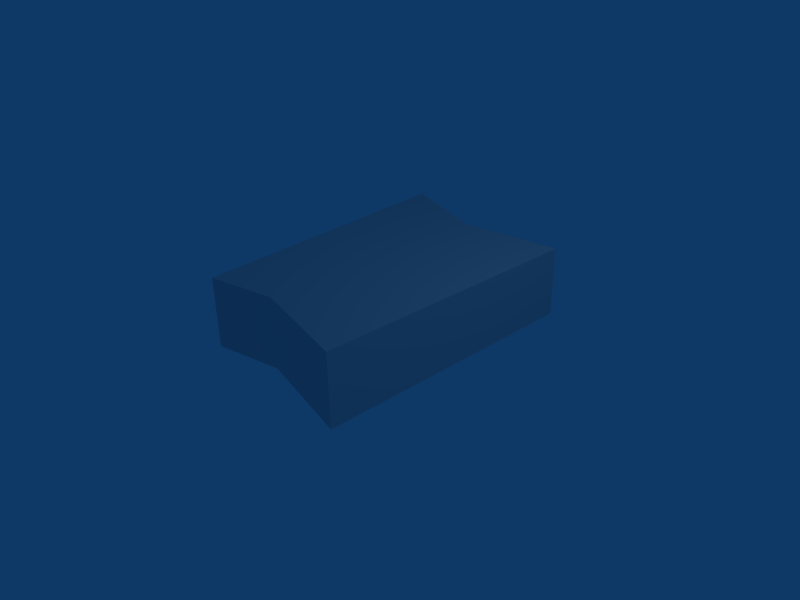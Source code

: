 # Source: bloco2.blend  (saved by Blender 2.47.0; exported with 4.5.12 LTS)
import bpy
from mathutils import Matrix  # noqa: F401  (used for matrix-valued properties, if any)

bpy.ops.wm.read_factory_settings(use_empty=True)
scene = bpy.context.scene
scene.name = 'Scene'

# ---- collections
col_collection_1 = bpy.data.collections.new('Collection 1'); scene.collection.children.link(col_collection_1)

# ---- materials (node trees are filled in below, after node groups)
mat_material = bpy.data.materials.new('Material')
mat_material.alpha_threshold = 0.0
mat_material.roughness = 0.5
mat_material.line_color = (0.0, 0.0, 0.0, 1.0)

# ---- material node trees

# ---- world
world_world = bpy.data.worlds.new('World'); scene.world = world_world
world_world.color = (0.05656, 0.2208, 0.4)
world_world.use_sun_shadow = False
world_world.sun_shadow_jitter_overblur = 0.0
world_world.cycles.sampling_method = 'MANUAL'
world_world.cycles.sample_map_resolution = 256

# ---- cameras
cam_camera = bpy.data.cameras.new('Camera')
cam_camera.passepartout_alpha = 0.2
cam_camera.clip_end = 100.0
cam_camera.lens = 35.0
cam_camera.ortho_scale = 7.314
cam_camera.show_passepartout = False
cam_camera.show_safe_areas = True
cam_camera.dof.focus_distance = 0.0
cam_camera.dof.aperture_fstop = 128.0

# ---- lights
light_spot = bpy.data.lights.new('Spot', 'POINT')
light_spot.transmission_factor = 0.0
light_spot.cutoff_distance = 30.0
light_spot.energy = 100.0
light_spot.shadow_buffer_clip_start = 1.001
light_spot.shadow_soft_size = 1.0
light_spot.shadow_maximum_resolution = 0.006
light_spot.use_absolute_resolution = True
light_spot.cycles.use_multiple_importance_sampling = False

# ---- meshes
me_cube = bpy.data.meshes.new('Cube')
me_cube.from_pydata([(1.0, 1.0, 0.02744), (1.0, -1.0, 0.02744), (-0.6848, -0.9381, 0.02744), (-1.0, 1.208, 0.02744), (1.0, 1.0, 2.027), (1.0, -1.0, 2.027), (-0.6848, -0.9381, 2.027), (-1.0, 1.178, 2.027), (-0.01, 0.9196, 0.02744), (-0.01, -0.8346, 0.02744), (-0.01, 0.9196, 2.027), (-0.01, -0.8346, 2.027)], [], [(0, 4, 5, 1), (2, 6, 7, 3), (8, 0, 1, 9), (9, 2, 3, 8), (4, 10, 11, 5), (10, 7, 6, 11), (5, 11, 9, 1), (11, 6, 2, 9), (0, 8, 10, 4), (8, 3, 7, 10)])
_uv = me_cube.uv_layers.new(name='UVTex')
_uv.uv.foreach_set('vector', [0.3714, 0.1174, 0.1174, 0.1174, 0.1174, 0.3714, 0.3714, 0.3714, 0.627, 0.373, 0.373, 0.373, 0.373, 0.627, 0.627, 0.627, 0.3714, 0.373, 0.1174, 0.373, 0.1174, 0.627, 0.3714, 0.627, 0.627, 0.1174, 0.373, 0.1174, 0.373, 0.3714, 0.627, 0.3714, 0.6333, 0.1162, 0.6333, 0.3702, 0.8874, 0.3702, 0.8874, 0.1162, 0.6333, 0.3717, 0.6333, 0.6258, 0.8874, 0.6258, 0.8874, 0.3717, 0.9121, 0.9694, 0.4883, 0.9694, 0.4883, 0.6856, 0.9121, 0.6856, 0.4883, 0.9694, 0.2051, 0.9694, 0.2051, 0.6856, 0.4883, 0.6856, 0.9121, 0.6856, 0.4883, 0.6856, 0.4883, 0.9694, 0.9121, 0.9694, 0.4883, 0.6856, 0.07286, 0.6856, 0.07286, 0.9694, 0.4883, 0.9694])
me_cube.materials.append(mat_material)
me_cube.use_remesh_preserve_volume = False
me_cube.use_remesh_preserve_attributes = False
me_cube.use_mirror_vertex_groups = False
me_cube.update()
arm_armature = bpy.data.armatures.new('Armature')  # bones are not reproduced

# ---- objects
ob_armature = bpy.data.objects.new('Armature', arm_armature)
ob_cube = bpy.data.objects.new('Cube', me_cube)
ob_lamp = bpy.data.objects.new('Lamp', light_spot)
ob_camera = bpy.data.objects.new('Camera', cam_camera)

# ---- transforms, parenting, visibility, modifiers, constraints
ob_armature.location = (0.0, 0.0, 0.0)
ob_armature.lock_rotations_4d = False
ob_armature.empty_display_type = 'ARROWS'
ob_armature.color = (0.0, 0.0, 0.0, 1.0)
ob_armature.lineart.crease_threshold = 0.0
ob_cube.parent = ob_armature
ob_cube.location = (0.0, 0.0, 0.0)
ob_cube.scale = (1.533, 2.074, 0.5183)
ob_cube.lock_rotations_4d = False
ob_cube.empty_display_type = 'ARROWS'
ob_cube.color = (0.0, 0.0, 0.0, 1.0)
ob_cube.lineart.crease_threshold = 0.0
_vg = ob_cube.vertex_groups.new(name='Bone')
_vg.add([0, 1, 2, 3, 4, 5, 6, 7, 8, 9, 10, 11], 1.0, 'REPLACE')
_m = ob_cube.modifiers.new('Armature', 'ARMATURE')
_m.object = ob_armature
_m.use_bone_envelopes = True
ob_lamp.location = (4.076, 1.005, 5.904)
ob_lamp.rotation_euler = (0.6503, 0.05522, 1.866)
ob_lamp.lock_rotations_4d = False
ob_lamp.empty_display_type = 'ARROWS'
ob_lamp.color = (0.0, 0.0, 0.0, 0.0)
ob_lamp.lineart.crease_threshold = 0.0
ob_camera.location = (7.481, -6.508, 5.344)
ob_camera.rotation_euler = (1.109, 0.01082, 0.8149)
ob_camera.lock_rotations_4d = False
ob_camera.empty_display_type = 'ARROWS'
ob_camera.color = (0.0, 0.0, 0.0, 0.0)
ob_camera.display_type = 'WIRE'
ob_camera.lineart.crease_threshold = 0.0

# ---- collection membership
col_collection_1.objects.link(ob_armature)
col_collection_1.objects.link(ob_cube)
col_collection_1.objects.link(ob_lamp)
col_collection_1.objects.link(ob_camera)

# ---- scene / render settings (as saved in the file)
scene.camera = ob_camera
scene.frame_start = 1; scene.frame_end = 250; scene.frame_set(1)
scene.render.engine = 'BLENDER_EEVEE_NEXT'
scene.render.image_settings.file_format = 'JPEG'
scene.render.image_settings.color_mode = 'RGB'
scene.render.image_settings.compression = 90
scene.render.resolution_x = 800
scene.render.resolution_y = 600
scene.render.pixel_aspect_x = 100.0
scene.render.pixel_aspect_y = 100.0
scene.render.fps = 25
scene.render.dither_intensity = 0.0
scene.render.use_compositing = False
scene.render.use_sequencer = False
scene.render.bake_margin = 2
scene.render.bake_bias = 0.0
scene.render.use_stamp_time = False
scene.render.use_stamp_date = False
scene.render.use_stamp_frame = False
scene.render.use_stamp_camera = False
scene.render.use_stamp_scene = False
scene.render.use_stamp_filename = False
scene.render.use_stamp_render_time = False
scene.render.stamp_font_size = 0
scene.cycles.use_denoising = False
scene.cycles.samples = 10
scene.cycles.sampling_pattern = 'TABULATED_SOBOL'
scene.cycles.light_sampling_threshold = 0.0
scene.cycles.use_adaptive_sampling = False
scene.cycles.use_light_tree = False
scene.cycles.blur_glossy = 0.0
scene.cycles.volume_bounces = 1
scene.cycles.pixel_filter_type = 'GAUSSIAN'
scene.cycles.sample_clamp_indirect = 0.0
scene.view_settings.view_transform = 'Raw'
bpy.context.view_layer.update()
